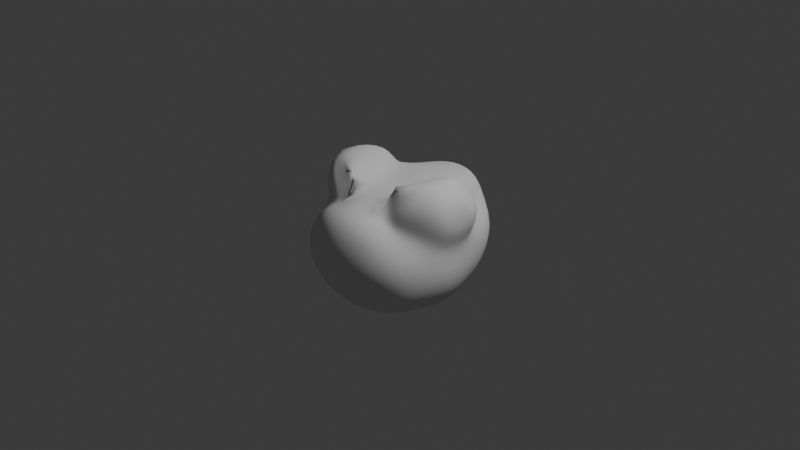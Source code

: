 # Source: blender_val.blend  (saved by Blender 4.1.23; exported with 4.5.12 LTS)
import bpy
from mathutils import Matrix  # noqa: F401  (used for matrix-valued properties, if any)

bpy.ops.wm.read_factory_settings(use_empty=True)
scene = bpy.context.scene
scene.name = 'Scene'

# ---- collections
col_collection = bpy.data.collections.new('Collection'); scene.collection.children.link(col_collection)

# ---- world
world_world = bpy.data.worlds.new('World'); scene.world = world_world
world_world.use_nodes = True; world_world.node_tree.nodes.clear()
_N = world_world.node_tree.nodes; _L = world_world.node_tree.links
n0 = _N.new('ShaderNodeOutputWorld'); n0.name = 'World Output'; n0.location = (300, 300)
n1 = _N.new('ShaderNodeBackground'); n1.name = 'Background'; n1.location = (10, 300)
n1.inputs[0].default_value = (0.05088, 0.05088, 0.05088, 1.0)
_L.new(n1.outputs[0], n0.inputs[0])
n0.is_active_output = True
world_world.color = (0.05088, 0.05088, 0.05088)
world_world.use_sun_shadow = False
world_world.sun_shadow_jitter_overblur = 0.0

# ---- cameras
cam_camera = bpy.data.cameras.new('Camera')
cam_camera.clip_end = 100.0
cam_camera.ortho_scale = 7.314

# ---- lights
light_light = bpy.data.lights.new('Light', 'POINT')
light_light.transmission_factor = 0.0
light_light.use_soft_falloff = False
light_light.energy = 1000.0
light_light.shadow_soft_size = 0.1
light_light.shadow_maximum_resolution = 0.006
light_light.use_absolute_resolution = True

# ---- meshes
me_roundcube_001 = bpy.data.meshes.new('Roundcube.001')
me_roundcube_001.from_pydata([(-0.7073, 0.0, -0.7073), (-0.6878, -0.2937, -0.717), (-0.9354, 0.0, -0.3536), (-0.8843, -0.3437, -0.3448), (-1.0, 0.0, 0.0), (-0.8588, -0.3511, -0.02213), (-0.8498, 0.0, 0.29), (-0.7722, -0.3498, 0.2564), (-0.5862, -0.6337, -0.5983), (-0.2904, -0.6784, -0.6787), (0.0, -0.7071, -0.7071), (0.2887, -0.6463, -0.6668), (-0.6976, -0.6655, -0.3036), (-0.3499, -0.8132, -0.2692), (2.109e-09, -0.8417, -0.3388), (0.3402, -0.7555, -0.3385), (-0.6413, -0.6959, -0.06849), (-0.3071, -0.7145, 0.05511), (-0.1081, -0.7425, -0.04867), (0.1373, -0.7427, -0.04652), (-0.5618, -0.3971, 0.2073), (-0.4922, -0.4313, 0.1985), (0.3348, -0.7353, 0.07502), (0.5774, -0.5774, -0.5774), (0.677, -0.2887, -0.677), (0.7071, 0.0, -0.7071), (0.677, -0.677, -0.2887), (0.878, -0.3385, -0.3385), (0.9354, 0.0, -0.3536), (0.7071, -0.7071, 0.0), (0.9354, -0.3536, 0.0), (1.0, 0.0, 0.0), (0.6188, -0.3821, 0.1386), (0.878, -0.3385, 0.3385), (0.9354, 0.0, 0.3536), (0.3385, -0.3385, -0.878), (0.1184, -0.3483, -0.9153), (-0.3795, -0.2129, -0.892), (0.3536, 0.0, -0.9354), (-9.28e-09, 0.0, -0.9309), (-0.5409, 0.0, -0.8147), (0.9346, 0.0, 0.3548), (0.3536, 0.0, 0.4699), (-0.0143, 0.0, 0.3591), (-0.2618, 0.0, 0.3924), (-0.6202, 0.0, 0.3514), (0.6378, -0.3212, 0.3327), (0.3349, -0.4113, 0.4112), (0.09687, -0.2776, 0.3446), (-0.3694, -0.2297, 0.3971), (-0.5698, -0.1689, 0.3001), (0.6167, -0.4712, 0.2847), (0.4511, -0.5048, 0.2211), (-0.4547, -0.3493, 0.2528), (-0.5176, -0.2712, 0.2594), (-0.2936, -0.829, 0.2568), (-0.09643, -0.8646, 0.1518), (0.1489, -0.8682, 0.1506), (-0.4728, -0.5369, 0.3895), (0.3483, -0.858, 0.2689), (0.3575, -0.5189, 0.5898), (0.119, -0.377, 0.5995), (-0.3444, -0.3282, 0.5769), (-0.2976, -0.249, 0.4242), (0.4697, -0.6226, 0.4026), (-0.4334, -0.4531, 0.4394), (-0.1478, -0.7809, 0.6536)], [], [(0, 1, 3, 2), (1, 8, 12, 3), (2, 3, 5, 4), (3, 12, 16, 5), (4, 5, 7, 6), (5, 16, 20, 7), (6, 7, 50, 45), (7, 20, 54, 50), (8, 9, 13, 12), (9, 10, 14, 13), (10, 11, 15, 14), (11, 23, 26, 15), (12, 13, 17, 16), (13, 14, 18, 17), (14, 15, 19, 18), (15, 26, 29, 19), (16, 17, 21, 20), (19, 29, 32, 22), (20, 21, 53, 54), (22, 32, 51, 52), (23, 24, 27, 26), (24, 25, 28, 27), (26, 27, 30, 29), (27, 28, 31, 30), (29, 30, 33, 32), (30, 31, 34, 33), (32, 33, 46, 51), (33, 34, 41, 46), (23, 11, 35, 24), (11, 10, 36, 35), (10, 9, 37, 36), (9, 8, 1, 37), (24, 35, 38, 25), (35, 36, 39, 38), (36, 37, 40, 39), (37, 1, 0, 40), (41, 42, 47, 46), (42, 43, 48, 47), (43, 44, 49, 48), (44, 45, 50, 49), (46, 47, 52, 51), (49, 50, 54, 53), (47, 48, 61, 60), (48, 49, 62, 61), (53, 21, 58, 65), (52, 47, 60, 64), (18, 19, 57, 56), (50, 49, 62, 63), (19, 22, 59, 57), (21, 17, 55, 58), (17, 18, 56, 55), (22, 52, 64, 59), (49, 53, 65, 62), (55, 56, 66), (62, 65, 66), (60, 61, 66), (57, 59, 66), (58, 55, 66), (56, 57, 66), (64, 60, 66), (59, 64, 66), (61, 62, 66), (65, 58, 66)])
me_roundcube_001.polygons.foreach_set('use_smooth', [True] * 63)
me_roundcube_001.update()

# ---- objects
ob_light = bpy.data.objects.new('Light', light_light)
ob_camera = bpy.data.objects.new('Camera', cam_camera)
ob_roundcube_001 = bpy.data.objects.new('Roundcube.001', me_roundcube_001)
ob_empty = bpy.data.objects.new('Empty', None)

# ---- transforms, parenting, visibility, modifiers, constraints
ob_light.location = (4.076, 1.005, 5.904)
ob_light.rotation_euler = (0.6503, 0.05522, 1.866)
ob_light.lock_rotations_4d = False
ob_light.empty_display_type = 'ARROWS'
ob_light.color = (0.0, 0.0, 0.0, 0.0)
ob_light.lineart.crease_threshold = 0.0
ob_camera.location = (7.359, -6.926, 4.958)
ob_camera.rotation_euler = (1.109, 0.0, 0.8149)
ob_camera.lock_rotations_4d = False
ob_camera.empty_display_type = 'ARROWS'
ob_camera.color = (0.0, 0.0, 0.0, 0.0)
ob_camera.display_type = 'WIRE'
ob_camera.lineart.crease_threshold = 0.0
ob_roundcube_001.location = (0.0, 0.0, 0.0)
ob_roundcube_001.rotation_euler = (0.0, -0.0, 1.571)
_m = ob_roundcube_001.modifiers.new('Mirror', 'MIRROR')
_m.use_axis = (False, True, False)
_m.use_clip = True
_m = ob_roundcube_001.modifiers.new('Subdivision', 'SUBSURF')
_m.levels = 2
ob_empty.location = (0.0, 0.0, 0.0)
ob_empty.rotation_euler = (1.571, -0.0, 3.142)
ob_empty.empty_display_type = 'IMAGE'
ob_empty.empty_display_size = 4.625
ob_empty.empty_image_offset = (-0.4944, -0.5693)
ob_empty.empty_image_depth = 'FRONT'
ob_empty.use_empty_image_alpha = True
ob_empty.color = (1.0, 1.0, 1.0, 0.3365)

# ---- collection membership
col_collection.objects.link(ob_light)
col_collection.objects.link(ob_camera)
col_collection.objects.link(ob_roundcube_001)
col_collection.objects.link(ob_empty)

# ---- scene / render settings (as saved in the file)
scene.camera = ob_camera
scene.frame_start = 1; scene.frame_end = 250; scene.frame_set(1)
scene.render.engine = 'BLENDER_EEVEE_NEXT'
scene.cycles.sampling_pattern = 'TABULATED_SOBOL'
scene.eevee.ray_tracing_options.trace_max_roughness = 0.0
bpy.context.view_layer.update()
